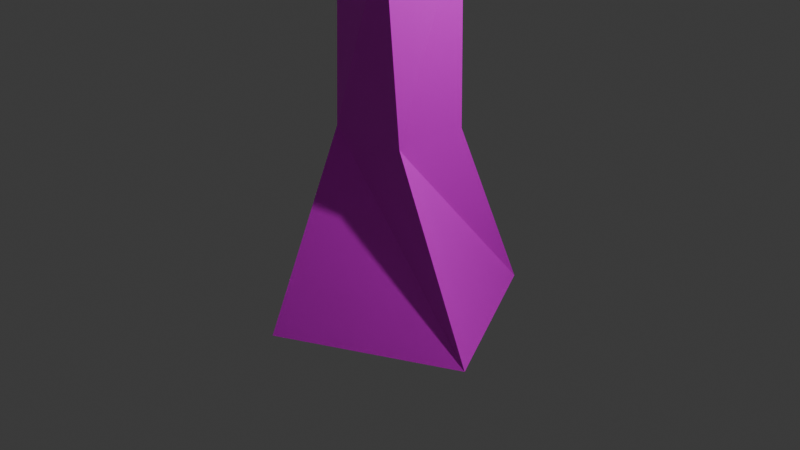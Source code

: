 # Source: treeModel3.blend  (saved by Blender 5.0.119; exported with 4.5.12 LTS)
import bpy
from mathutils import Matrix  # noqa: F401  (used for matrix-valued properties, if any)

bpy.ops.wm.read_factory_settings(use_empty=True)
scene = bpy.context.scene
scene.name = 'Scene'

# ---- collections
col_collection = bpy.data.collections.new('Collection'); scene.collection.children.link(col_collection)

# ---- images (referenced by path relative to the original .blend; pixels are not part of the script)
import os
ASSET_DIR = os.environ.get("B2B_ASSET_DIR", "")  # directory of the original .blend (textures are referenced by path, not embedded)
HERE = os.path.dirname(os.path.abspath(__file__))  # packed textures are extracted next to this script under _unpacked/

def load_image(name, relpath, width, height, colorspace="sRGB"):
    """Load a texture the original file referenced (path relative to the .blend, or extracted next to this script)."""
    p = next((c for c in (os.path.join(HERE, relpath), os.path.join(ASSET_DIR, relpath)) if relpath and os.path.exists(c)), "")
    if p:
        img = bpy.data.images.load(p, check_existing=True)
        img.name = name
    else:  # same state as the original file: an image datablock whose file is absent (Cycles renders it pink)
        img = bpy.data.images.new(name, width, height)
        img.source = "FILE"
        img.filepath = "//" + (relpath or name)
    img.colorspace_settings.name = colorspace
    return img
img_material_base_color = load_image('Material Base Color', 'treePNG.png', 1024, 1024, 'sRGB')

# ---- materials (node trees are filled in below, after node groups)
mat_material = bpy.data.materials.new('Material')
mat_material.alpha_threshold = 0.0
mat_material.use_backface_culling_lightprobe_volume = False
mat_material.roughness = 0.5
mat_material.line_color = (0.0, 0.0, 0.0, 1.0)

# ---- material node trees
mat_material.use_nodes = True; mat_material.node_tree.nodes.clear()
_N = mat_material.node_tree.nodes; _L = mat_material.node_tree.links
n0 = _N.new('ShaderNodeOutputMaterial'); n0.name = 'Material Output'; n0.location = (200, 100)
n1 = _N.new('ShaderNodeBsdfPrincipled'); n1.name = 'Principled BSDF'; n1.location = (-200, 100)
n2 = _N.new('ShaderNodeTexImage'); n2.name = 'Image Texture'; n2.location = (-490, 71)
n2.image = img_material_base_color
_L.new(n1.outputs[0], n0.inputs[0])
_L.new(n2.outputs[0], n1.inputs[0])
n0.is_active_output = True

# ---- world
world_world = bpy.data.worlds.new('World'); scene.world = world_world
world_world.use_nodes = True; world_world.node_tree.nodes.clear()
_N = world_world.node_tree.nodes; _L = world_world.node_tree.links
n0 = _N.new('ShaderNodeOutputWorld'); n0.name = 'World Output'; n0.location = (200, 100)
n1 = _N.new('ShaderNodeBackground'); n1.name = 'Background'; n1.location = (-200, 100)
n1.inputs[0].default_value = (0.05088, 0.05088, 0.05088, 1.0)
_L.new(n1.outputs[0], n0.inputs[0])
n0.is_active_output = True
world_world.color = (0.05088, 0.05088, 0.05088)
world_world.sun_shadow_jitter_overblur = 0.0

# ---- cameras
cam_camera = bpy.data.cameras.new('Camera')
cam_camera.clip_end = 100.0
cam_camera.ortho_scale = 7.314

# ---- lights
light_light = bpy.data.lights.new('Light', 'POINT')
light_light.energy = 1000.0
light_light.shadow_soft_size = 0.1

# ---- meshes
me_cube = bpy.data.meshes.new('Cube')
me_cube.from_pydata([(0.4436, 0.4144, 1.0), (0.4179, 1.351, -1.0), (0.4436, -0.4144, 1.0), (1.351, -0.4179, -1.0), (-0.4436, 0.4144, 1.0), (-1.351, 0.4179, -1.0), (-0.4436, -0.4144, 1.0), (-0.4179, -1.351, -1.0), (0.3059, -0.5195, 3.642), (-0.5137, -0.2769, 3.405), (0.5137, 0.2769, 3.739), (-0.3059, 0.5195, 3.502), (-0.2962, -0.6049, 5.799), (-1.116, -0.3622, 5.561), (-0.0885, 0.1915, 5.895), (-0.9081, 0.4342, 5.658), (-0.66, -0.3506, 7.746), (-1.463, -0.7267, 7.711), (-1.009, 0.3763, 7.937), (-1.812, 0.0002187, 7.902), (0.9964, -0.1678, 8.155), (-1.072, -2.751, 8.12), (-1.165, 1.882, 8.347), (-3.719, -0.2227, 8.312), (2.855, -0.1699, 9.259), (-0.9164, -4.045, 9.498), (-1.005, 2.987, 9.57), (-5.473, -0.03152, 9.243), (2.843, -1.016, 10.36), (-1.601, -3.921, 10.59), (-0.6573, 3.249, 10.67), (-5.101, 0.3462, 10.3), (4.822, -2.803, 11.45), (-2.605, -4.705, 11.89), (0.5848, 4.026, 12.09), (-6.662, 1.638, 11.03), (2.616, -2.959, 13.01), (-3.117, -2.562, 13.31), (0.721, 1.628, 13.65), (-5.131, 1.646, 13.26), (0.9292, -2.74, 14.2), (-2.599, -1.978, 13.98), (0.3401, 0.4406, 14.83), (-3.189, 1.203, 14.61), (-0.73, 0.4594, 5.02), (0.08961, 0.2168, 5.258), (-0.1181, -0.5796, 5.161), (-0.9377, -0.337, 4.923), (0.3016, 0.2468, 4.498), (0.09391, -0.5496, 4.402), (-0.5179, 0.4895, 4.261), (-0.7257, -0.3069, 4.164), (-0.3368, 0.4959, 2.94), (0.4979, 0.3077, 3.124), (0.3368, -0.4959, 3.049), (-0.4979, -0.3077, 2.865), (1.178, -0.5409, 6.164), (1.108, -0.8071, 5.936), (1.627, -0.4441, 5.908), (1.557, -0.7103, 5.679), (2.666, -2.58, 7.84), (2.64, -2.52, 7.592), (2.836, -2.384, 7.67), (2.81, -2.324, 7.423), (0.6139, 3.059, 4.058), (0.956, 2.676, 4.235), (0.643, 2.497, 4.484), (0.3009, 2.88, 4.307), (1.258, 4.316, 5.879), (1.471, 4.141, 6.056), (1.276, 4.059, 6.304), (1.063, 4.234, 6.127), (-0.391, -2.723, 3.741), (-0.6683, -2.457, 3.389), (-0.9176, -2.798, 3.917), (-1.195, -2.532, 3.564), (-0.6899, -4.244, 2.641), (-0.8509, -3.978, 2.51), (-0.9955, -4.32, 2.706), (-1.156, -4.054, 2.575)], [], [(53, 52, 11, 10), (3, 2, 6, 7), (7, 6, 4, 5), (5, 1, 3, 7), (1, 0, 2, 3), (5, 4, 0, 1), (45, 44, 15, 14), (55, 54, 8, 9), (52, 55, 9, 11), (54, 53, 10, 8), (15, 13, 17, 19), (12, 46, 59, 57), (44, 47, 13, 15), (47, 46, 12, 13), (19, 17, 21, 23), (13, 12, 16, 17), (14, 15, 19, 18), (12, 14, 18, 16), (21, 20, 24, 25), (17, 16, 20, 21), (18, 19, 23, 22), (16, 18, 22, 20), (26, 27, 31, 30), (22, 23, 27, 26), (20, 22, 26, 24), (23, 21, 25, 27), (28, 30, 34, 32), (24, 26, 30, 28), (27, 25, 29, 31), (25, 24, 28, 29), (35, 33, 37, 39), (31, 29, 33, 35), (29, 28, 32, 33), (30, 31, 35, 34), (38, 39, 43, 42), (33, 32, 36, 37), (34, 35, 39, 38), (32, 34, 38, 36), (42, 43, 41, 40), (36, 38, 42, 40), (39, 37, 41, 43), (37, 36, 40, 41), (51, 49, 46, 47), (50, 51, 47, 44), (49, 48, 45, 46), (48, 50, 44, 45), (48, 10, 65, 66), (8, 10, 48, 49), (11, 9, 51, 50), (9, 8, 72, 73), (2, 0, 53, 54), (4, 6, 55, 52), (6, 2, 54, 55), (0, 4, 52, 53), (59, 58, 62, 63), (14, 12, 57, 56), (45, 14, 56, 58), (46, 45, 58, 59), (63, 62, 60, 61), (58, 56, 60, 62), (57, 59, 63, 61), (56, 57, 61, 60), (64, 67, 71, 68), (50, 48, 66, 67), (11, 50, 67, 64), (10, 11, 64, 65), (69, 68, 71, 70), (65, 64, 68, 69), (67, 66, 70, 71), (66, 65, 69, 70), (75, 73, 77, 79), (8, 49, 74, 72), (49, 51, 75, 74), (51, 9, 73, 75), (77, 76, 78, 79), (73, 72, 76, 77), (74, 75, 79, 78), (72, 74, 78, 76)])
_uv = me_cube.uv_layers.new(name='UVMap')
_uv.uv.foreach_set('vector', [0.5638, 0.7331, 0.5259, 0.7458, 0.527, 0.7246, 0.5641, 0.7085, 0.05178, 0.871, 0.09124, 0.7836, 0.1256, 0.7733, 0.143, 0.871, 0.3909, 0.9063, 0.4372, 0.8193, 0.4715, 0.8148, 0.482, 0.9147, 0.9048, 0.8015, 0.9048, 0.8919, 0.8391, 0.882, 0.8391, 0.7915, 0.6492, 0.8911, 0.6692, 0.8178, 0.7037, 0.8192, 0.7381, 0.8691, 0.482, 0.8973, 0.5222, 0.8189, 0.5628, 0.8178, 0.5641, 0.9181, 0.1312, 0.731, 0.132, 0.7714, 0.1056, 0.7698, 0.1048, 0.7294, 0.9441, 0.8151, 0.9048, 0.8125, 0.9048, 0.7915, 0.9443, 0.7977, 0.4797, 0.7324, 0.4492, 0.7429, 0.4527, 0.7208, 0.482, 0.7085, 0.6854, 0.7462, 0.6537, 0.7378, 0.6492, 0.7146, 0.68, 0.7251, 0.2266, 0.9325, 0.1971, 0.9444, 0.1971, 0.8644, 0.2346, 0.8597, 0.9034, 0.1787, 0.8789, 0.1829, 0.8502, 0.113, 0.8724, 0.1223, 0.8659, 0.5639, 0.8623, 0.5997, 0.8391, 0.5911, 0.8427, 0.5553, 0.8897, 0.2214, 0.8789, 0.1829, 0.9034, 0.1787, 0.9143, 0.2171, 0.2561, 0.7341, 0.2594, 0.7068, 0.3117, 0.6427, 0.3178, 0.7982, 0.9034, 0.3197, 0.8817, 0.3342, 0.8629, 0.2508, 0.9005, 0.2368, 0.1048, 0.7294, 0.1056, 0.7698, -1.486e-08, 0.7733, 0.02052, 0.7415, 0.8817, 0.3342, 0.8496, 0.3263, 0.8496, 0.2265, 0.8629, 0.2508, 0.3117, 0.6427, 0.2042, 0.6193, 0.1971, 0.5352, 0.3828, 0.5929, 0.2594, 0.7068, 0.2333, 0.6837, 0.2042, 0.6193, 0.3117, 0.6427, 0.6324, 0.2019, 0.6317, 0.1623, 0.6656, 0.08178, 0.6923, 0.2309, 0.3909, 0.1573, 0.3979, 0.1201, 0.4259, 0.05525, 0.4461, 0.1848, 0.7616, 0.2572, 0.7262, 0.01432, 0.7657, 0.03164, 0.7994, 0.2705, 0.6923, 0.2309, 0.6656, 0.08178, 0.7262, 0.01432, 0.7616, 0.2572, 0.4461, 0.1848, 0.4259, 0.05525, 0.488, 0.01201, 0.5307, 0.223, 0.3178, 0.7982, 0.3117, 0.6427, 0.3828, 0.5929, 0.3828, 0.8597, 0.5638, 0.255, 0.541, 0.007062, 0.6317, -1.862e-08, 0.6317, 0.3679, 0.5307, 0.223, 0.488, 0.01201, 0.541, 0.007062, 0.5638, 0.255, 0.9143, 0.2633, 0.9317, 2.026e-08, 0.9686, 0.01412, 0.9686, 0.2633, 0.6172, 0.7337, 0.5882, 0.9748, 0.5641, 0.9517, 0.5641, 0.7085, 0.6492, 0.7146, 0.6492, 0.3679, 0.7316, 0.455, 0.7626, 0.6663, 0.1918, 0.08504, 0.07361, 0.2871, -3.756e-08, 0.2487, 0.1971, -2.036e-08, 0.07361, 0.2871, 0.1971, 0.4525, 0.1183, 0.558, -3.756e-08, 0.2487, 0.7994, 0.2705, 0.7657, 0.03164, 0.8496, 1.48e-08, 0.8496, 0.3286, 0.2734, 0.1862, 0.2546, 0.454, 0.2035, 0.3575, 0.1971, 0.1942, 0.6492, 0.3679, 0.6492, 0.7085, 0.5851, 0.6025, 0.5379, 0.377, 0.3909, 0.2068, 0.3309, 0.5352, 0.2546, 0.454, 0.2734, 0.1862, 0.2735, -6.503e-09, 0.3909, 0.2068, 0.2734, 0.1862, 0.1971, 0.09157, 0.4184, 0.5621, 0.3909, 0.4372, 0.5001, 0.4034, 0.5276, 0.5283, 0.5851, 0.6025, 0.4331, 0.6116, 0.4184, 0.5621, 0.5276, 0.5283, 0.7626, 0.6663, 0.7316, 0.455, 0.7748, 0.462, 0.8391, 0.5962, 0.5379, 0.377, 0.5851, 0.6025, 0.5276, 0.5283, 0.5001, 0.4034, 0.8605, 0.2265, 0.8496, 0.1881, 0.8789, 0.1829, 0.8897, 0.2214, 0.8936, 0.574, 0.89, 0.6098, 0.8623, 0.5997, 0.8659, 0.5639, 0.9694, 0.5902, 0.9666, 0.5572, 0.9972, 0.5456, 1.0, 0.5785, 0.1627, 0.7328, 0.1635, 0.7733, 0.132, 0.7714, 0.1312, 0.731, 0.9666, 0.5572, 0.936, 0.5688, 0.9399, 0.469, 0.9579, 0.4762, 0.9388, 0.6018, 0.936, 0.5688, 0.9666, 0.5572, 0.9694, 0.5902, 0.9212, 0.5842, 0.9176, 0.62, 0.89, 0.6098, 0.8936, 0.574, 0.143, 0.7733, 0.1782, 0.7845, 0.1837, 0.8661, 0.161, 0.8604, 0.7037, 0.8192, 0.6692, 0.8178, 0.6537, 0.7378, 0.6854, 0.7462, 0.4715, 0.8148, 0.4372, 0.8193, 0.4492, 0.7429, 0.4797, 0.7324, 0.9433, 0.8753, 0.9048, 0.885, 0.9048, 0.8125, 0.9441, 0.8151, 0.5628, 0.8178, 0.5222, 0.8189, 0.5259, 0.7458, 0.5638, 0.7331, 0.1797, 0.685, 0.1635, 0.6834, 0.176, 0.558, 0.1813, 0.5663, 0.6445, 0.908, 0.6172, 0.8916, 0.622, 0.8449, 0.6381, 0.8462, 0.1312, 0.731, 0.1048, 0.7294, 0.09883, 0.6654, 0.1176, 0.6506, 0.1946, 0.7529, 0.1635, 0.7623, 0.1635, 0.6834, 0.1797, 0.685, 0.3899, 0.5512, 0.3828, 0.5476, 0.3828, 0.5352, 0.3899, 0.5387, 0.1176, 0.6506, 0.09883, 0.6654, 0.01565, 0.5613, 0.02908, 0.558, 0.8724, 0.1223, 0.8502, 0.113, 0.9004, 0.001602, 0.9143, -4.97e-08, 0.6381, 0.8462, 0.622, 0.8449, 0.6374, 0.7164, 0.6445, 0.7085, 0.936, 0.4613, 0.9181, 0.4683, 0.8967, 0.3693, 0.9103, 0.3679, 0.7725, 0.8966, 0.7381, 0.9013, 0.7772, 0.8219, 0.7999, 0.812, 0.9212, 0.5842, 0.8936, 0.574, 0.9181, 0.4683, 0.936, 0.4613, 0.05178, 0.9793, 0.01486, 0.9795, 3.46e-08, 0.8721, 0.02371, 0.8796, 0.6461, 0.3502, 0.6461, 0.365, 0.6317, 0.3621, 0.6317, 0.3473, 0.02371, 0.8796, 3.46e-08, 0.8721, 0.0368, 0.7733, 0.05178, 0.7738, 0.7999, 0.812, 0.7772, 0.8219, 0.7381, 0.7166, 0.7529, 0.7146, 0.9579, 0.4762, 0.9399, 0.469, 0.981, 0.3679, 0.9951, 0.3693, 0.8926, 0.7144, 0.9168, 0.7068, 0.936, 0.7852, 0.923, 0.7915, 0.9388, 0.6018, 0.9694, 0.5902, 0.9853, 0.6975, 0.9622, 0.6873, 0.7999, 0.7231, 0.8335, 0.7146, 0.8277, 0.8112, 0.8041, 0.8144, 0.89, 0.6098, 0.9176, 0.62, 0.9168, 0.7068, 0.8926, 0.7144, 0.6317, 0.3438, 0.6317, 0.3286, 0.6456, 0.3321, 0.6456, 0.3473, 0.161, 0.8604, 0.1837, 0.8661, 0.155, 0.9475, 0.143, 0.9382, 0.8041, 0.8144, 0.8277, 0.8112, 0.8335, 0.8938, 0.8204, 0.9017, 0.9622, 0.6873, 0.9853, 0.6975, 0.9482, 0.7767, 0.936, 0.7689])
me_cube.materials.append(mat_material)
me_cube.use_mirror_vertex_groups = False
me_cube.update()

# ---- objects
ob_cube = bpy.data.objects.new('Cube', me_cube)
ob_light = bpy.data.objects.new('Light', light_light)
ob_camera = bpy.data.objects.new('Camera', cam_camera)

# ---- transforms, parenting, visibility, modifiers, constraints
ob_cube.location = (0.0, 0.0, 0.0)
ob_cube.lock_rotations_4d = False
ob_cube.empty_display_type = 'ARROWS'
ob_cube.lineart.crease_threshold = 0.0
ob_light.location = (4.076, 1.005, 5.904)
ob_light.rotation_euler = (0.6503, 0.05522, 1.866)
ob_light.lock_rotations_4d = False
ob_light.empty_display_type = 'ARROWS'
ob_light.color = (0.0, 0.0, 0.0, 0.0)
ob_light.lineart.crease_threshold = 0.0
ob_camera.location = (7.359, -6.926, 4.958)
ob_camera.rotation_euler = (1.109, 0.0, 0.8149)
ob_camera.lock_rotations_4d = False
ob_camera.empty_display_type = 'ARROWS'
ob_camera.color = (0.0, 0.0, 0.0, 0.0)
ob_camera.display_type = 'WIRE'
ob_camera.lineart.crease_threshold = 0.0

# ---- collection membership
col_collection.objects.link(ob_cube)
col_collection.objects.link(ob_light)
col_collection.objects.link(ob_camera)

# ---- scene / render settings (as saved in the file)
scene.camera = ob_camera
scene.frame_start = 1; scene.frame_end = 250; scene.frame_set(1)
scene.render.engine = 'BLENDER_EEVEE_NEXT'
scene.render.bake_bias = 0.0
scene.render.bake_samples = 0
scene.cycles.sampling_pattern = 'TABULATED_SOBOL'
scene.eevee.use_volume_custom_range = False
bpy.context.view_layer.update()
